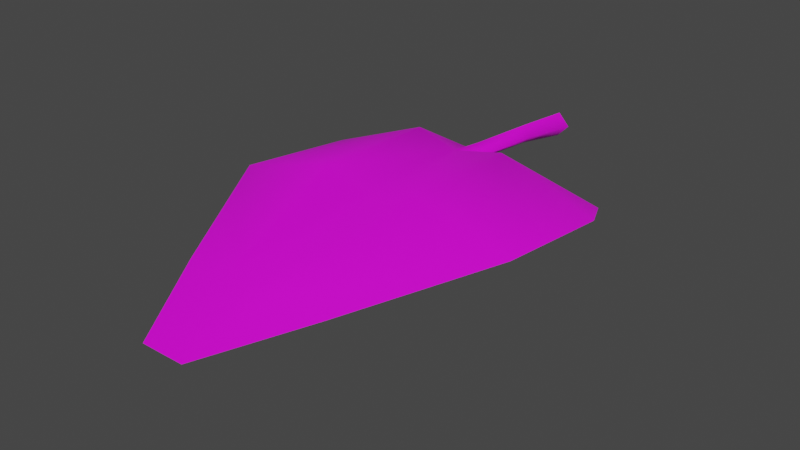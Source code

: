 # Source: FE_leaves_palm_01a_23-7-24.blend  (saved by Blender 3.0.42; exported with 4.5.12 LTS)
import bpy
from mathutils import Matrix  # noqa: F401  (used for matrix-valued properties, if any)

bpy.ops.wm.read_factory_settings(use_empty=True)
scene = bpy.context.scene
scene.name = 'Scene'

# ---- collections
col_collection = bpy.data.collections.new('Collection'); scene.collection.children.link(col_collection)

# ---- images (referenced by path relative to the original .blend; pixels are not part of the script)
import os
ASSET_DIR = os.environ.get("B2B_ASSET_DIR", "")  # directory of the original .blend (textures are referenced by path, not embedded)
HERE = os.path.dirname(os.path.abspath(__file__))  # packed textures are extracted next to this script under _unpacked/

def load_image(name, relpath, width, height, colorspace="sRGB"):
    """Load a texture the original file referenced (path relative to the .blend, or extracted next to this script)."""
    p = next((c for c in (os.path.join(HERE, relpath), os.path.join(ASSET_DIR, relpath)) if relpath and os.path.exists(c)), "")
    if p:
        img = bpy.data.images.load(p, check_existing=True)
        img.name = name
    else:  # same state as the original file: an image datablock whose file is absent (Cycles renders it pink)
        img = bpy.data.images.new(name, width, height)
        img.source = "FILE"
        img.filepath = "//" + (relpath or name)
    img.colorspace_settings.name = colorspace
    return img
img_fe_leaves_palm_01__tintmask_rw4_dds_001 = load_image('FE_leaves_palm_01__tintMask.rw4.dds.001', 'FE_leaves_palm_01__tintMask.rw4.dds', 1024, 1024, 'sRGB')
img_fe_leaves_palm_01__tintmask_mod_rw4_dds = load_image('FE_leaves_palm_01__tintMask_mod.rw4.dds', 'FE_leaves_palm_01__tintMask_mod.rw4.dds', 1024, 1024, 'sRGB')

# ---- materials (node trees are filled in below, after node groups)
mat_material_002 = bpy.data.materials.new('Material.002')
mat_material_002.use_transparent_shadow = False

# ---- material node trees
mat_material_002.use_nodes = True; mat_material_002.node_tree.nodes.clear()
_N = mat_material_002.node_tree.nodes; _L = mat_material_002.node_tree.links
n0 = _N.new('ShaderNodeBsdfPrincipled'); n0.name = 'Principled BSDF'; n0.location = (10, 300)
n0.distribution = 'GGX'
n0.subsurface_method = 'RANDOM_WALK_SKIN'
n0.inputs[3].default_value = 1.45
n0.inputs[27].default_value = (0.0, 0.0, 0.0, 1.0)
n0.inputs[28].default_value = 1.0
n1 = _N.new('ShaderNodeOutputMaterial'); n1.name = 'Material Output'; n1.location = (300, 300)
n2 = _N.new('ShaderNodeTexImage'); n2.name = 'Image Texture'; n2.location = (-280, 275)
n2.image = img_fe_leaves_palm_01__tintmask_rw4_dds_001
n3 = _N.new('ShaderNodeTexImage'); n3.name = 'Image Texture.001'; n3.location = (-280, 275)
n3.image = img_fe_leaves_palm_01__tintmask_mod_rw4_dds
_L.new(n0.outputs[0], n1.inputs[0])
_L.new(n3.outputs[0], n0.inputs[0])
n1.is_active_output = True

# ---- world
world_world = bpy.data.worlds.new('World'); scene.world = world_world
world_world.use_nodes = True; world_world.node_tree.nodes.clear()
_N = world_world.node_tree.nodes; _L = world_world.node_tree.links
n0 = _N.new('ShaderNodeOutputWorld'); n0.name = 'World Output'; n0.location = (300, 300)
n1 = _N.new('ShaderNodeBackground'); n1.name = 'Background'; n1.location = (10, 300)
n1.inputs[0].default_value = (0.05088, 0.05088, 0.05088, 1.0)
_L.new(n1.outputs[0], n0.inputs[0])
n0.is_active_output = True
world_world.color = (0.05088, 0.05088, 0.05088)
world_world.use_sun_shadow = False
world_world.sun_shadow_jitter_overblur = 0.0

# ---- meshes
me_fe_starter3_sp1_gmdl_001 = bpy.data.meshes.new('FE_starter3_Sp1.gmdl.001')
me_fe_starter3_sp1_gmdl_001.from_pydata([(-0.5586, -0.4964, -0.0137), (-0.1976, -0.6544, 0.1549), (-0.6338, -0.6582, 0.007093), (-0.05578, -0.4964, 0.07482), (-0.007841, -0.6633, 0.1323), (-0.005826, -0.4931, 0.03377), (0.03987, -0.4965, 0.07332), (0.5812, -0.4949, -0.008536), (0.2166, -0.6543, 0.1535), (0.6525, -0.6508, 0.01932), (-0.1988, -1.208, 0.1735), (-0.6381, -1.211, 0.07316), (0.004889, -1.22, 0.08848), (0.2185, -1.207, 0.172), (0.6579, -1.216, 0.08621), (-0.1137, -1.784, 0.0133), (-0.3194, -1.807, 0.001054), (0.004868, -1.787, 0.0191), (0.1315, -1.782, 0.01245), (0.3377, -1.807, 0.001054), (-0.08788, -2.214, -0.05753), (0.004366, -2.214, -0.05753), (0.1023, -2.213, -0.05808), (-0.08788, -2.214, -0.05753), (-0.1137, -1.801, 0.02606), (-0.3194, -1.807, 0.001054), (0.004366, -2.214, -0.05753), (0.004889, -1.804, 0.02195), (0.004366, -2.214, -0.05753), (0.1023, -2.213, -0.05808), (0.1315, -1.799, 0.02467), (0.3377, -1.807, 0.001054), (-0.1988, -1.215, 0.1983), (-0.6381, -1.211, 0.07316), (0.004889, -1.22, 0.1337), (0.2185, -1.215, 0.1957), (0.6579, -1.216, 0.08621), (-0.1976, -0.6509, 0.1805), (-0.6338, -0.6582, 0.007093), (-0.007841, -0.6633, 0.1323), (0.2166, -0.6509, 0.1781), (0.6525, -0.6508, 0.01932), (-0.5586, -0.4964, -0.0137), (-0.05578, -0.4964, 0.07482), (-0.004547, -0.4985, 0.1137), (-0.05578, -0.4964, 0.07482), (0.5812, -0.4949, -0.008536), (0.03987, -0.4965, 0.07332), (-0.001471, -0.1637, 0.08831), (-0.05226, -0.1637, 0.04724), (-0.001471, -0.1637, 0.005266), (0.04373, -0.1637, 0.04655), (-0.001471, -0.1637, 0.08831), (-0.001471, -0.1637, 0.005266), (-0.001332, 0.1282, 0.05949), (-0.05971, 0.1281, 0.004192), (-0.001332, 0.1282, -0.05121), (0.05063, 0.1282, 0.004098), (-0.001332, 0.1282, 0.05949), (-0.001332, 0.1282, -0.05121), (-0.005826, -0.4931, 0.03377), (0.03987, -0.4965, 0.07332), (-0.005826, -0.4931, 0.03377)], [], [(0, 1, 2), (1, 0, 4), (0, 3, 4), (3, 5, 4), (5, 6, 4), (8, 4, 7), (6, 7, 4), (7, 9, 8), (10, 11, 1), (1, 11, 2), (4, 12, 1), (12, 10, 1), (8, 13, 4), (13, 12, 4), (9, 14, 8), (14, 13, 8), (10, 15, 11), (15, 16, 11), (17, 15, 12), (12, 15, 10), (18, 17, 13), (13, 17, 12), (19, 18, 14), (14, 18, 13), (16, 15, 20), (17, 21, 15), (15, 21, 20), (17, 18, 21), (18, 22, 21), (18, 19, 22), (23, 24, 25), (27, 24, 26), (23, 26, 24), (29, 30, 28), (28, 30, 27), (29, 31, 30), (32, 33, 24), (24, 33, 25), (27, 34, 24), (34, 32, 24), (30, 35, 27), (35, 34, 27), (35, 30, 36), (36, 30, 31), (32, 37, 33), (37, 38, 33), (34, 39, 32), (39, 37, 32), (40, 39, 35), (35, 39, 34), (41, 40, 36), (40, 35, 36), (38, 37, 42), (39, 43, 37), (37, 43, 42), (39, 40, 47), (40, 46, 47), (40, 41, 46), (48, 54, 49), (49, 54, 55), (56, 50, 55), (50, 49, 55), (57, 58, 51), (52, 51, 58), (51, 53, 57), (53, 59, 57), (48, 49, 45, 44), (51, 52, 44, 61), (49, 50, 60, 45), (53, 51, 61, 62), (44, 45, 39), (61, 44, 39)])
me_fe_starter3_sp1_gmdl_001.polygons.foreach_set('use_smooth', [True] * 72)
_uv = me_fe_starter3_sp1_gmdl_001.uv_layers.new(name='UVMap')
_uv.uv.foreach_set('vector', [0.9376, 0.114, 0.8224, 0.1782, 0.9719, 0.1781, 0.8224, 0.1782, 0.9376, 0.114, 0.7592, 0.1778, 0.9376, 0.114, 0.773, 0.1183, 0.7592, 0.1778, 0.773, 0.1183, 0.7564, 0.1186, 0.7592, 0.1778, 0.7564, 0.1186, 0.7411, 0.1183, 0.7592, 0.1778, 0.6974, 0.1781, 0.7592, 0.1778, 0.5829, 0.114, 0.7411, 0.1183, 0.5829, 0.114, 0.7592, 0.1778, 0.5829, 0.114, 0.5445, 0.1781, 0.6974, 0.1781, 0.8224, 0.3577, 0.9785, 0.3577, 0.8224, 0.1782, 0.8224, 0.1782, 0.9785, 0.3577, 0.9719, 0.1781, 0.7592, 0.1778, 0.7596, 0.3577, 0.8224, 0.1782, 0.7596, 0.3577, 0.8224, 0.3577, 0.8224, 0.1782, 0.6974, 0.1781, 0.6974, 0.3577, 0.7592, 0.1778, 0.6974, 0.3577, 0.7596, 0.3577, 0.7592, 0.1778, 0.5445, 0.1781, 0.5379, 0.3577, 0.6974, 0.1781, 0.5379, 0.3577, 0.6974, 0.3577, 0.6974, 0.1781, 0.8224, 0.3577, 0.8005, 0.583, 0.9785, 0.3577, 0.8005, 0.583, 0.8757, 0.583, 0.9785, 0.3577, 0.7596, 0.583, 0.8005, 0.583, 0.7596, 0.3577, 0.7596, 0.3577, 0.8005, 0.583, 0.8224, 0.3577, 0.717, 0.583, 0.7596, 0.583, 0.6974, 0.3577, 0.6974, 0.3577, 0.7596, 0.583, 0.7596, 0.3577, 0.6407, 0.583, 0.717, 0.583, 0.5379, 0.3577, 0.5379, 0.3577, 0.717, 0.583, 0.6974, 0.3577, 0.8757, 0.583, 0.8005, 0.583, 0.7801, 0.7093, 0.7596, 0.583, 0.7596, 0.7093, 0.8005, 0.583, 0.8005, 0.583, 0.7596, 0.7093, 0.7801, 0.7093, 0.7596, 0.583, 0.717, 0.583, 0.7596, 0.7093, 0.717, 0.583, 0.7363, 0.7093, 0.7596, 0.7093, 0.717, 0.583, 0.6407, 0.583, 0.7363, 0.7093, 0.3406, 0.07107, 0.3652, 0.2287, 0.4599, 0.2287, 0.3151, 0.2287, 0.3652, 0.2287, 0.3151, 0.07107, 0.3406, 0.07107, 0.3151, 0.07107, 0.3652, 0.2287, 0.286, 0.07107, 0.2627, 0.2287, 0.3151, 0.07107, 0.3151, 0.07107, 0.2627, 0.2287, 0.3151, 0.2287, 0.286, 0.07107, 0.1667, 0.2287, 0.2627, 0.2287, 0.4048, 0.5097, 0.5881, 0.5097, 0.3652, 0.2287, 0.3652, 0.2287, 0.5881, 0.5097, 0.4599, 0.2287, 0.3151, 0.2287, 0.3151, 0.5097, 0.3652, 0.2287, 0.3151, 0.5097, 0.4048, 0.5097, 0.3652, 0.2287, 0.2627, 0.2287, 0.226, 0.5097, 0.3151, 0.2287, 0.226, 0.5097, 0.3151, 0.5096, 0.3151, 0.2287, 0.226, 0.5097, 0.2627, 0.2287, 0.0385, 0.5097, 0.0385, 0.5097, 0.2627, 0.2287, 0.1667, 0.2287, 0.4048, 0.5097, 0.4024, 0.7337, 0.5881, 0.5097, 0.4024, 0.7337, 0.5799, 0.7338, 0.5881, 0.5097, 0.3151, 0.5097, 0.3146, 0.734, 0.4048, 0.5097, 0.3146, 0.734, 0.4024, 0.7337, 0.4048, 0.5097, 0.2284, 0.7338, 0.3146, 0.7341, 0.226, 0.5097, 0.226, 0.5097, 0.3146, 0.7341, 0.3151, 0.5096, 0.04668, 0.7338, 0.2284, 0.7338, 0.0385, 0.5097, 0.2284, 0.7338, 0.226, 0.5097, 0.0385, 0.5097, 0.5799, 0.7338, 0.4024, 0.7337, 0.5371, 0.8138, 0.3146, 0.734, 0.3318, 0.8084, 0.4024, 0.7337, 0.4024, 0.7337, 0.3318, 0.8084, 0.5371, 0.8138, 0.3146, 0.7341, 0.2284, 0.7338, 0.292, 0.8084, 0.2284, 0.7338, 0.09464, 0.8138, 0.292, 0.8084, 0.2284, 0.7338, 0.04668, 0.7338, 0.09464, 0.8138, 0.3111, 0.808, 0.3151, 0.9104, 0.3318, 0.8084, 0.3318, 0.8084, 0.3151, 0.9104, 0.3349, 0.91, 0.7567, 0.03652, 0.7577, 0.1186, 0.7409, 0.03679, 0.7577, 0.1186, 0.7411, 0.1183, 0.7409, 0.03679, 0.2958, 0.9103, 0.3151, 0.9104, 0.292, 0.8084, 0.3111, 0.808, 0.292, 0.8084, 0.3151, 0.9104, 0.773, 0.1183, 0.7577, 0.1186, 0.7722, 0.03655, 0.7577, 0.1186, 0.7567, 0.03652, 0.7722, 0.03655, 0.3111, 0.808, 0.3318, 0.8084, 0.3318, 0.8084, 0.3111, 0.808, 0.292, 0.8084, 0.3111, 0.808, 0.3111, 0.808, 0.292, 0.8084, 0.7411, 0.1183, 0.7577, 0.1186, 0.7577, 0.1186, 0.7411, 0.1183, 0.7577, 0.1186, 0.773, 0.1183, 0.773, 0.1183, 0.7577, 0.1186, 0.3111, 0.808, 0.292, 0.8084, 0.3146, 0.7341, 0.3318, 0.8084, 0.3111, 0.808, 0.3146, 0.7341])
me_fe_starter3_sp1_gmdl_001.materials.append(mat_material_002)
me_fe_starter3_sp1_gmdl_001.use_remesh_fix_poles = True
me_fe_starter3_sp1_gmdl_001.use_remesh_preserve_attributes = False
me_fe_starter3_sp1_gmdl_001.use_paint_bone_selection = False
me_fe_starter3_sp1_gmdl_001.use_paint_mask_vertex = True
me_fe_starter3_sp1_gmdl_001.update()
arm_armature_002 = bpy.data.armatures.new('Armature.002')  # bones are not reproduced

# ---- objects
ob_fe_starter3_sp1_gmdl_001 = bpy.data.objects.new('FE_starter3_Sp1.gmdl.001', me_fe_starter3_sp1_gmdl_001)
ob_armature = bpy.data.objects.new('Armature', arm_armature_002)

# ---- transforms, parenting, visibility, modifiers, constraints
ob_fe_starter3_sp1_gmdl_001.parent = ob_armature
ob_fe_starter3_sp1_gmdl_001.location = (0.0, 0.0, 0.0)
_vg = ob_fe_starter3_sp1_gmdl_001.vertex_groups.new(name='Bone')
for _i, _w in zip([0, 1, 3, 4, 5, 6, 7, 8, 9, 10, 11, 12, 13, 14, 15, 16, 17, 18, 19, 20, 21, 22, 23, 24, 25, 26, 27, 28, 29, 30, 31, 32, 33, 34, 35, 36, 37, 38, 39, 41, 42, 43, 44, 45, 46, 47, 48, 49, 50, 51, 52, 53, 54, 55, 56, 57, 58, 59, 60, 61, 62], [0.0001302, 0.0001941, 0.0, 0.0, 0.0, 0.0, 0.0007627, 8.343e-06, 0.0003583, 0.0, 0.0004141, 0.0, 4.429e-05, 0.0002509, 0.0001777, 0.0004734, 0.0, 0.0, 0.0, 0.001306, 0.0, 0.001336, 0.007319, 0.0, 1.431e-05, 0.0, 1.514e-05, 0.0, 0.0, 0.0, 1.774e-06, 5.753e-06, 0.0001089, 0.0006689, 0.0005454, 0.0001993, 8.321e-05, 0.002134, 3.099e-05, 0.0008079, 3.197e-05, 1.514e-05, 2.325e-06, 1.514e-05, 6.379e-05, 0.0, 1.0, 1.0, 1.0, 1.0, 1.0, 1.0, 1.0, 1.0, 1.0, 1.0, 1.0, 1.0, 0.0, 0.0, 0.0]): _vg.add([_i], _w, 'REPLACE')
_vg = ob_fe_starter3_sp1_gmdl_001.vertex_groups.new(name='Bone.001')
for _i, _w in zip([0, 2, 3, 4, 5, 6, 7, 32, 33, 34, 35, 36, 39, 40, 42, 43, 44, 45, 46, 47, 60, 61, 62], [0.8749, 0.0, 1.0, 0.0, 1.0, 1.0, 0.8742, 0.0, 0.0, 0.0, 0.0, 0.0, 0.0, 0.0, 0.875, 1.0, 1.0, 1.0, 0.8749, 1.0, 1.0, 1.0, 1.0]): _vg.add([_i], _w, 'REPLACE')
_vg = ob_fe_starter3_sp1_gmdl_001.vertex_groups.new(name='Bone.002')
for _i, _w in zip([0, 1, 2, 4, 7, 8, 9, 10, 11, 13, 14, 37, 38, 39, 40, 41, 42, 46], [0.125, 0.965, 0.9304, 1.0, 0.125, 0.9653, 0.93, 0.0, 0.0, 0.0, 0.0, 0.9999, 0.9279, 1.0, 1.0, 0.9292, 0.125, 0.125]): _vg.add([_i], _w, 'REPLACE')
_vg = ob_fe_starter3_sp1_gmdl_001.vertex_groups.new(name='Bone.003')
for _i, _w in zip([1, 2, 8, 9, 10, 11, 12, 13, 14, 15, 16, 18, 19, 24, 25, 30, 31, 32, 33, 34, 35, 36, 37, 38, 39, 40, 41], [0.0348, 0.06962, 0.03467, 0.06968, 0.965, 0.9296, 1.0, 0.965, 0.9297, 0.0, 0.0, 0.0, 0.0, 0.0, 0.0, 0.0, 0.0, 0.9652, 0.9299, 0.9993, 0.9645, 0.9298, 0.0, 0.07, 0.0, 0.0, 0.06995]): _vg.add([_i], _w, 'REPLACE')
_vg = ob_fe_starter3_sp1_gmdl_001.vertex_groups.new(name='Bone.004')
for _i, _w in zip([0, 1, 2, 7, 8, 9, 10, 11, 13, 14, 15, 16, 17, 18, 19, 20, 22, 23, 24, 25, 27, 29, 30, 31, 32, 33, 34, 35, 36, 37, 38, 40, 41, 42, 46], [0.0, 0.0, 0.0, 0.0, 0.0, 0.0, 0.03496, 0.07, 0.035, 0.07, 0.9648, 0.9295, 1.0, 0.965, 0.93, 0.0, 0.0, 0.0, 0.965, 0.9341, 1.0, 0.0, 0.965, 0.93, 0.03477, 0.07, 0.0, 0.03496, 0.06998, 0.0, 0.0, 0.0, 0.0, 0.0, 0.0]): _vg.add([_i], _w, 'REPLACE')
_vg = ob_fe_starter3_sp1_gmdl_001.vertex_groups.new(name='Bone.005')
for _i, _w in zip([15, 16, 18, 19, 20, 21, 22, 23, 24, 25, 26, 28, 29, 30, 31], [0.035, 0.06999, 0.035, 0.07, 0.9987, 1.0, 0.9987, 0.9927, 0.035, 0.06589, 1.0, 1.0, 1.0, 0.035, 0.07]): _vg.add([_i], _w, 'REPLACE')
_m = ob_fe_starter3_sp1_gmdl_001.modifiers.new('Armature.001', 'ARMATURE')
_m.object = ob_armature
ob_armature.location = (0.0, 0.0, 0.0)

# ---- collection membership
col_collection.objects.link(ob_fe_starter3_sp1_gmdl_001)
col_collection.objects.link(ob_armature)

# ---- scene / render settings (as saved in the file)
scene.frame_start = 1; scene.frame_end = 250; scene.frame_set(15)
scene.render.engine = 'BLENDER_EEVEE_NEXT'
scene.cycles.sampling_pattern = 'TABULATED_SOBOL'
scene.cycles.use_light_tree = False
scene.view_settings.view_transform = 'Filmic'
bpy.context.view_layer.update()

# ---- added for rendering (the .blend has no active camera and no usable light): camera, sun
cam_auto = bpy.data.cameras.new('AutoCamera')
cam_auto.lens = 50.0
cam_auto.sensor_width = 36.0
cam_auto.clip_end = 1000.0
ob_auto_camera = bpy.data.objects.new('AutoCamera', cam_auto)
scene.collection.objects.link(ob_auto_camera)
ob_auto_camera.location = (2.49371, -4.00943, 1.92571)
ob_auto_camera.rotation_euler = (1.09748, -7.21219e-08, 0.694738)
scene.camera = ob_auto_camera
light_auto_sun = bpy.data.lights.new('AutoSun', 'SUN')
light_auto_sun.energy = 3.0
light_auto_sun.angle = 0.0523599
ob_auto_sun = bpy.data.objects.new('AutoSun', light_auto_sun)
scene.collection.objects.link(ob_auto_sun)
ob_auto_sun.rotation_euler = (0.872665, 0.174533, 0.523599)
bpy.context.view_layer.update()
